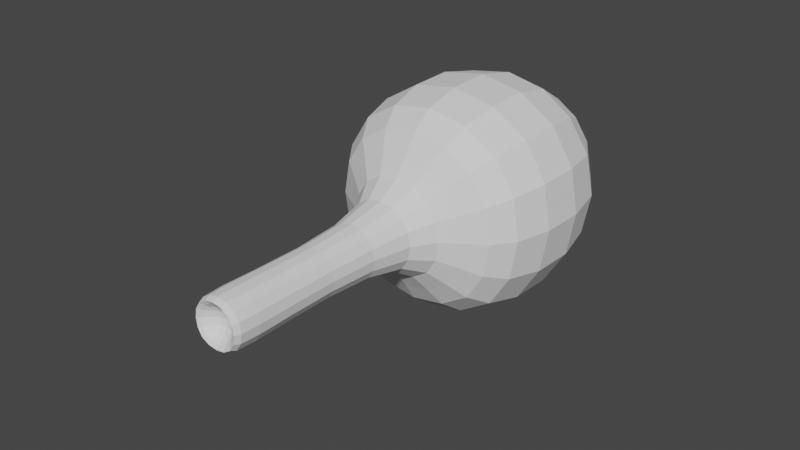 # Source: Player.blend  (saved by Blender 2.91.10; exported with 4.5.12 LTS)
import bpy
from mathutils import Matrix  # noqa: F401  (used for matrix-valued properties, if any)

bpy.ops.wm.read_factory_settings(use_empty=True)
scene = bpy.context.scene
scene.name = 'Scene'

# ---- collections
col_collection = bpy.data.collections.new('Collection'); scene.collection.children.link(col_collection)

# ---- world
world_world = bpy.data.worlds.new('World'); scene.world = world_world
world_world.use_nodes = True; world_world.node_tree.nodes.clear()
_N = world_world.node_tree.nodes; _L = world_world.node_tree.links
n0 = _N.new('ShaderNodeOutputWorld'); n0.name = 'World Output'; n0.location = (300, 300)
n1 = _N.new('ShaderNodeBackground'); n1.name = 'Background'; n1.location = (10, 300)
n1.inputs[0].default_value = (0.05088, 0.05088, 0.05088, 1.0)
_L.new(n1.outputs[0], n0.inputs[0])
n0.is_active_output = True
world_world.color = (0.05088, 0.05088, 0.05088)
world_world.use_sun_shadow = False
world_world.sun_shadow_jitter_overblur = 0.0

# ---- meshes
me_cube_001 = bpy.data.meshes.new('Cube.001')
me_cube_001.from_pydata([(-0.1561, -0.1561, 1.0), (-0.1561, 0.1561, 1.0), (-1.316, -1.316, -1.316), (-1.316, 1.316, -1.316), (0.1561, -0.1561, 1.0), (0.1561, 0.1561, 1.0), (1.316, -1.316, -1.316), (1.316, 1.316, -1.316), (-1.316, -1.316, 1.316), (-1.316, 1.316, 1.316), (1.316, 1.316, 1.316), (1.316, -1.316, 1.316), (-0.3344, -0.3344, 3.803), (-0.3344, 0.3344, 3.803), (0.3344, 0.3344, 3.803), (0.3344, -0.3344, 3.803), (-0.1769, -0.1682, 3.344), (-0.1594, 0.1594, 3.344), (0.1682, 0.1769, 3.344), (0.1682, -0.1682, 3.344)], [], [(8, 9, 3, 2), (2, 3, 7, 6), (6, 7, 10, 11), (5, 1, 13, 14), (2, 6, 11, 8), (7, 3, 9, 10), (0, 1, 9, 8), (5, 4, 11, 10), (4, 0, 8, 11), (1, 5, 10, 9), (15, 14, 18, 19), (4, 5, 14, 15), (0, 4, 15, 12), (1, 0, 12, 13), (19, 18, 17, 16), (12, 15, 19, 16), (13, 12, 16, 17), (14, 13, 17, 18)])
_uv = me_cube_001.uv_layers.new(name='UVMap')
_uv.uv.foreach_set('vector', [0.375, 0.0, 0.625, 0.0, 0.625, 0.25, 0.375, 0.25, 0.375, 0.25, 0.625, 0.25, 0.625, 0.5, 0.375, 0.5, 0.375, 0.5, 0.625, 0.5, 0.625, 0.75, 0.375, 0.75, 0.5262, 0.8488, 0.5262, 0.9012, 0.5262, 0.9012, 0.5262, 0.8488, 0.125, 0.5, 0.375, 0.5, 0.375, 0.75, 0.125, 0.75, 0.625, 0.5, 0.875, 0.5, 0.875, 0.75, 0.625, 0.75, 0.4738, 0.9012, 0.5262, 0.9012, 0.625, 1.0, 0.375, 1.0, 0.5262, 0.8488, 0.4738, 0.8488, 0.375, 0.75, 0.625, 0.75, 0.4738, 0.8488, 0.4738, 0.9012, 0.375, 1.0, 0.375, 0.75, 0.5262, 0.9012, 0.5262, 0.8488, 0.625, 0.75, 0.625, 1.0, 0.4738, 0.8488, 0.5262, 0.8488, 0.5262, 0.8488, 0.4738, 0.8488, 0.4738, 0.8488, 0.5262, 0.8488, 0.5262, 0.8488, 0.4738, 0.8488, 0.4738, 0.9012, 0.4738, 0.8488, 0.4738, 0.8488, 0.4738, 0.9012, 0.5262, 0.9012, 0.4738, 0.9012, 0.4738, 0.9012, 0.5262, 0.9012, 0.4738, 0.8488, 0.5262, 0.8488, 0.5262, 0.9012, 0.4738, 0.9012, 0.4738, 0.9012, 0.4738, 0.8488, 0.4738, 0.8488, 0.4738, 0.9012, 0.5262, 0.9012, 0.4738, 0.9012, 0.4738, 0.9012, 0.5262, 0.9012, 0.5262, 0.8488, 0.5262, 0.9012, 0.5262, 0.9012, 0.5262, 0.8488])
me_cube_001.materials.append(None)
me_cube_001.use_remesh_fix_poles = True
me_cube_001.use_remesh_preserve_attributes = False
me_cube_001.use_mirror_vertex_groups = False
me_cube_001.update()

# ---- objects
ob_player = bpy.data.objects.new('Player', me_cube_001)

# ---- transforms, parenting, visibility, modifiers, constraints
ob_player.location = (0.0, 0.0, 0.0)
ob_player.rotation_euler = (1.571, 0.0, 0.0)
ob_player.lineart.crease_threshold = 0.0
_m = ob_player.modifiers.new('Subdivision', 'SUBSURF')
_m.uv_smooth = 'PRESERVE_CORNERS'
_m.levels = 2

# ---- collection membership
col_collection.objects.link(ob_player)

# ---- scene / render settings (as saved in the file)
scene.frame_start = 1; scene.frame_end = 250; scene.frame_set(1)
scene.render.engine = 'BLENDER_EEVEE_NEXT'
scene.cycles.use_denoising = False
scene.cycles.samples = 128
scene.cycles.sampling_pattern = 'TABULATED_SOBOL'
scene.cycles.use_adaptive_sampling = False
scene.cycles.use_light_tree = False
scene.view_settings.view_transform = 'Filmic'
bpy.context.view_layer.update()

# ---- added for rendering (the .blend has no active camera and no usable light): camera, sun
cam_auto = bpy.data.cameras.new('AutoCamera')
cam_auto.lens = 50.0
cam_auto.sensor_width = 36.0
cam_auto.clip_end = 1000.0
ob_auto_camera = bpy.data.objects.new('AutoCamera', cam_auto)
scene.collection.objects.link(ob_auto_camera)
ob_auto_camera.location = (5.85559, -8.27018, 4.68447)
ob_auto_camera.rotation_euler = (1.09748, -7.21219e-08, 0.694738)
scene.camera = ob_auto_camera
light_auto_sun = bpy.data.lights.new('AutoSun', 'SUN')
light_auto_sun.energy = 3.0
light_auto_sun.angle = 0.0523599
ob_auto_sun = bpy.data.objects.new('AutoSun', light_auto_sun)
scene.collection.objects.link(ob_auto_sun)
ob_auto_sun.rotation_euler = (0.872665, 0.174533, 0.523599)
bpy.context.view_layer.update()
